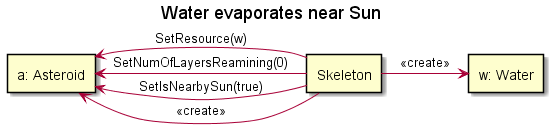

The diagram above was rendered by PlantUML. Its source (embedded in the PNG):
@startuml

title "Water evaporates near Sun"

rectangle "a: Asteroid" as asteroid
rectangle "w: Water" as water
rectangle "Skeleton" as skeleton

skeleton -left-> asteroid : <<create>>
skeleton -left-> asteroid : SetResource(w)
skeleton -left-> asteroid : SetNumOfLayersReamining(0)
skeleton -left-> asteroid : SetIsNearbySun(true)
skeleton -right-> water : <<create>>

@enduml